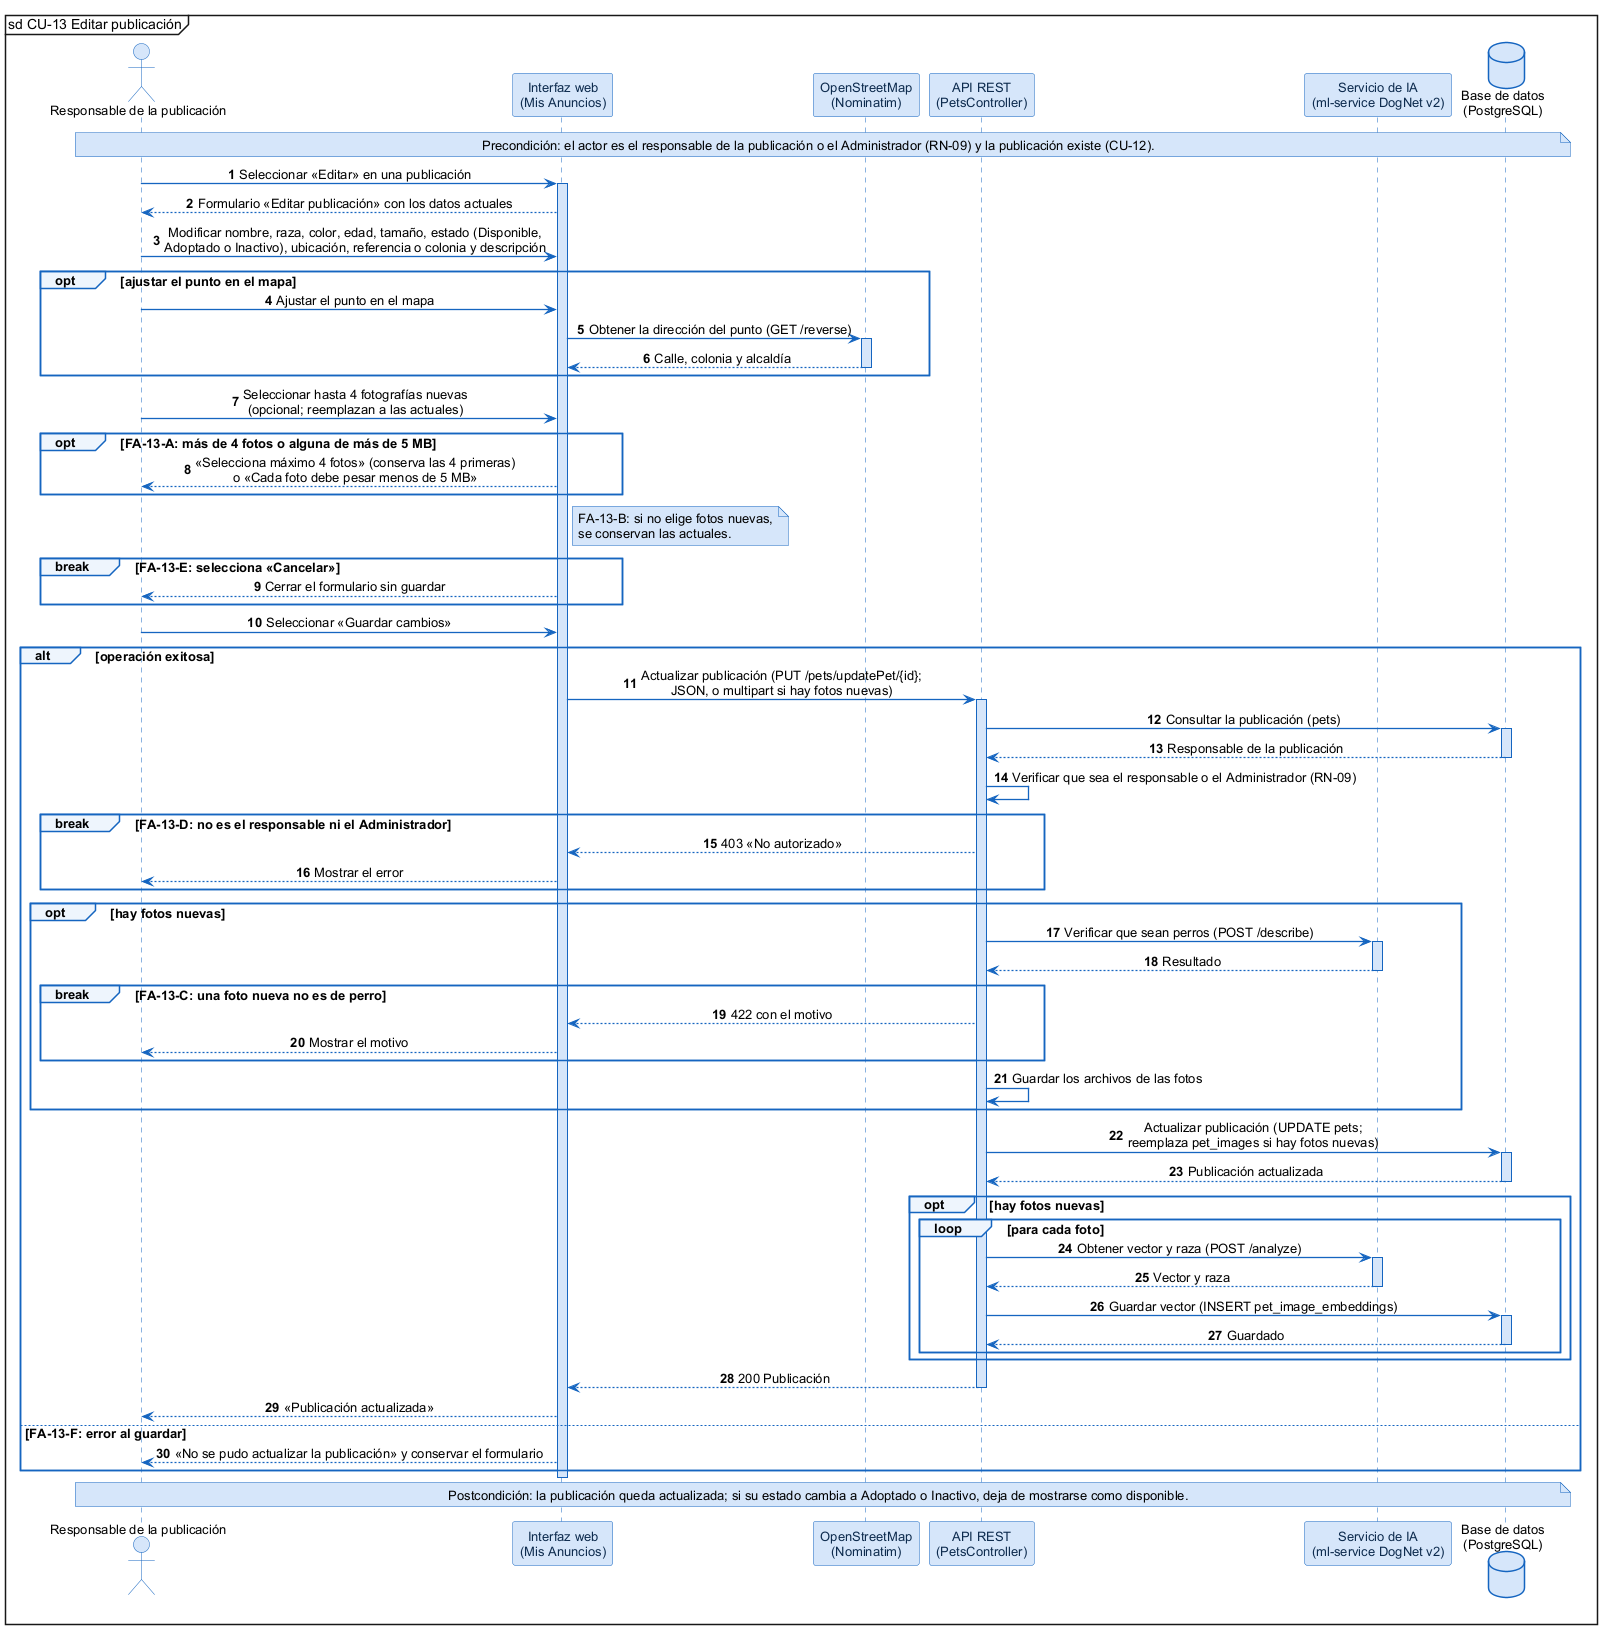

The diagram above was rendered by PlantUML. Its source (embedded in the PNG):
@startuml
skinparam shadowing false
skinparam defaultFontName Arial
skinparam defaultFontSize 13
skinparam backgroundColor #FFFFFF
skinparam sequenceMessageAlign center
skinparam ArrowColor #1565C0
skinparam ArrowThickness 1.3
skinparam sequence {
  LifeLineBorderColor #1565C0
  LifeLineBackgroundColor #D6E6FA
  ParticipantBorderColor #1565C0
  ParticipantBackgroundColor #D6E6FA
  ParticipantFontColor #0D2B4E
  ActorBorderColor #1565C0
  ActorBackgroundColor #D6E6FA
  GroupBorderColor #1565C0
  GroupBackgroundColor #EEF5FD
  GroupHeaderFontStyle bold
  DividerBorderColor #1565C0
  ReferenceBorderColor #1565C0
  ReferenceBackgroundColor #EEF5FD
}
skinparam database {
  BorderColor #1565C0
  BackgroundColor #D6E6FA
}
skinparam note {
  BorderColor #1565C0
  BackgroundColor #D6E6FA
}
mainframe sd CU-13 Editar publicación
autonumber

actor "Responsable de la publicación" as U
participant "Interfaz web\n(Mis Anuncios)" as W
participant "OpenStreetMap\n(Nominatim)" as MAP
participant "API REST\n(PetsController)" as A
participant "Servicio de IA\n(ml-service DogNet v2)" as IA
database "Base de datos\n(PostgreSQL)" as DB

note over U, DB : Precondición: el actor es el responsable de la publicación o el Administrador (RN-09) y la publicación existe (CU-12).

U -> W : Seleccionar «Editar» en una publicación
activate W
W --> U : Formulario «Editar publicación» con los datos actuales
U -> W : Modificar nombre, raza, color, edad, tamaño, estado (Disponible,\nAdoptado o Inactivo), ubicación, referencia o colonia y descripción
opt ajustar el punto en el mapa
  U -> W : Ajustar el punto en el mapa
  W -> MAP : Obtener la dirección del punto (GET /reverse)
  activate MAP
  MAP --> W : Calle, colonia y alcaldía
  deactivate MAP
end
U -> W : Seleccionar hasta 4 fotografías nuevas\n(opcional; reemplazan a las actuales)
opt FA-13-A: más de 4 fotos o alguna de más de 5 MB
  W --> U : «Selecciona máximo 4 fotos» (conserva las 4 primeras)\no «Cada foto debe pesar menos de 5 MB»
end
note right of W : FA-13-B: si no elige fotos nuevas,\nse conservan las actuales.
break FA-13-E: selecciona «Cancelar»
  W --> U : Cerrar el formulario sin guardar
end
U -> W : Seleccionar «Guardar cambios»
alt operación exitosa
  W -> A : Actualizar publicación (PUT /pets/updatePet/{id};\nJSON, o multipart si hay fotos nuevas)
  activate A
  A -> DB : Consultar la publicación (pets)
  activate DB
  DB --> A : Responsable de la publicación
  deactivate DB
  A -> A : Verificar que sea el responsable o el Administrador (RN-09)
  break FA-13-D: no es el responsable ni el Administrador
    A --> W : 403 «No autorizado»
    W --> U : Mostrar el error
  end
  opt hay fotos nuevas
    A -> IA : Verificar que sean perros (POST /describe)
    activate IA
    IA --> A : Resultado
    deactivate IA
    break FA-13-C: una foto nueva no es de perro
      A --> W : 422 con el motivo
      W --> U : Mostrar el motivo
    end
    A -> A : Guardar los archivos de las fotos
  end
  A -> DB : Actualizar publicación (UPDATE pets;\nreemplaza pet_images si hay fotos nuevas)
  activate DB
  DB --> A : Publicación actualizada
  deactivate DB
  opt hay fotos nuevas
    loop para cada foto
      A -> IA : Obtener vector y raza (POST /analyze)
      activate IA
      IA --> A : Vector y raza
      deactivate IA
      A -> DB : Guardar vector (INSERT pet_image_embeddings)
      activate DB
      DB --> A : Guardado
      deactivate DB
    end
  end
  A --> W : 200 Publicación
  deactivate A
  W --> U : «Publicación actualizada»
else FA-13-F: error al guardar
  W --> U : «No se pudo actualizar la publicación» y conservar el formulario
end
deactivate W

note over U, DB : Postcondición: la publicación queda actualizada; si su estado cambia a Adoptado o Inactivo, deja de mostrarse como disponible.
@enduml